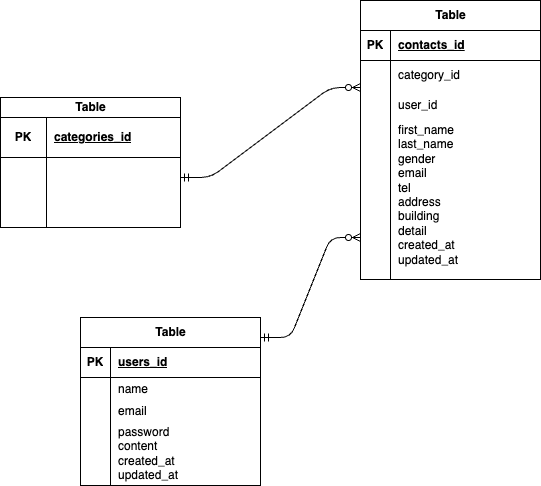

The diagram above was exported from draw.io. Its source (the exported page's mxGraphModel, read from the mxfile embedded in the PNG):
<mxGraphModel dx="659" dy="1395" grid="1" gridSize="10" guides="1" tooltips="1" connect="1" arrows="1" fold="1" page="1" pageScale="1" pageWidth="827" pageHeight="1169" math="0" shadow="0">
  <root>
    <mxCell id="0" />
    <mxCell id="1" parent="0" />
    <mxCell id="30" value="Table" style="shape=table;startSize=30;container=1;collapsible=1;childLayout=tableLayout;fixedRows=1;rowLines=0;fontStyle=1;align=center;resizeLast=1;html=1;" vertex="1" parent="1">
      <mxGeometry x="570" y="-1067" width="180" height="279" as="geometry" />
    </mxCell>
    <mxCell id="31" value="" style="shape=tableRow;horizontal=0;startSize=0;swimlaneHead=0;swimlaneBody=0;fillColor=none;collapsible=0;dropTarget=0;points=[[0,0.5],[1,0.5]];portConstraint=eastwest;top=0;left=0;right=0;bottom=1;" vertex="1" parent="30">
      <mxGeometry y="30" width="180" height="30" as="geometry" />
    </mxCell>
    <mxCell id="32" value="PK" style="shape=partialRectangle;connectable=0;fillColor=none;top=0;left=0;bottom=0;right=0;fontStyle=1;overflow=hidden;whiteSpace=wrap;html=1;" vertex="1" parent="31">
      <mxGeometry width="30" height="30" as="geometry">
        <mxRectangle width="30" height="30" as="alternateBounds" />
      </mxGeometry>
    </mxCell>
    <mxCell id="33" value="contacts_id" style="shape=partialRectangle;connectable=0;fillColor=none;top=0;left=0;bottom=0;right=0;align=left;spacingLeft=6;fontStyle=5;overflow=hidden;whiteSpace=wrap;html=1;" vertex="1" parent="31">
      <mxGeometry x="30" width="150" height="30" as="geometry">
        <mxRectangle width="150" height="30" as="alternateBounds" />
      </mxGeometry>
    </mxCell>
    <mxCell id="34" value="" style="shape=tableRow;horizontal=0;startSize=0;swimlaneHead=0;swimlaneBody=0;fillColor=none;collapsible=0;dropTarget=0;points=[[0,0.5],[1,0.5]];portConstraint=eastwest;top=0;left=0;right=0;bottom=0;" vertex="1" parent="30">
      <mxGeometry y="60" width="180" height="30" as="geometry" />
    </mxCell>
    <mxCell id="35" value="" style="shape=partialRectangle;connectable=0;fillColor=none;top=0;left=0;bottom=0;right=0;editable=1;overflow=hidden;whiteSpace=wrap;html=1;" vertex="1" parent="34">
      <mxGeometry width="30" height="30" as="geometry">
        <mxRectangle width="30" height="30" as="alternateBounds" />
      </mxGeometry>
    </mxCell>
    <mxCell id="36" value="category_id" style="shape=partialRectangle;connectable=0;fillColor=none;top=0;left=0;bottom=0;right=0;align=left;spacingLeft=6;overflow=hidden;whiteSpace=wrap;html=1;" vertex="1" parent="34">
      <mxGeometry x="30" width="150" height="30" as="geometry">
        <mxRectangle width="150" height="30" as="alternateBounds" />
      </mxGeometry>
    </mxCell>
    <mxCell id="37" value="" style="shape=tableRow;horizontal=0;startSize=0;swimlaneHead=0;swimlaneBody=0;fillColor=none;collapsible=0;dropTarget=0;points=[[0,0.5],[1,0.5]];portConstraint=eastwest;top=0;left=0;right=0;bottom=0;" vertex="1" parent="30">
      <mxGeometry y="90" width="180" height="30" as="geometry" />
    </mxCell>
    <mxCell id="38" value="" style="shape=partialRectangle;connectable=0;fillColor=none;top=0;left=0;bottom=0;right=0;editable=1;overflow=hidden;whiteSpace=wrap;html=1;" vertex="1" parent="37">
      <mxGeometry width="30" height="30" as="geometry">
        <mxRectangle width="30" height="30" as="alternateBounds" />
      </mxGeometry>
    </mxCell>
    <mxCell id="39" value="user_id" style="shape=partialRectangle;connectable=0;fillColor=none;top=0;left=0;bottom=0;right=0;align=left;spacingLeft=6;overflow=hidden;whiteSpace=wrap;html=1;" vertex="1" parent="37">
      <mxGeometry x="30" width="150" height="30" as="geometry">
        <mxRectangle width="150" height="30" as="alternateBounds" />
      </mxGeometry>
    </mxCell>
    <mxCell id="40" value="" style="shape=tableRow;horizontal=0;startSize=0;swimlaneHead=0;swimlaneBody=0;fillColor=none;collapsible=0;dropTarget=0;points=[[0,0.5],[1,0.5]];portConstraint=eastwest;top=0;left=0;right=0;bottom=0;" vertex="1" parent="30">
      <mxGeometry y="120" width="180" height="159" as="geometry" />
    </mxCell>
    <mxCell id="41" value="" style="shape=partialRectangle;connectable=0;fillColor=none;top=0;left=0;bottom=0;right=0;editable=1;overflow=hidden;whiteSpace=wrap;html=1;" vertex="1" parent="40">
      <mxGeometry width="30" height="159" as="geometry">
        <mxRectangle width="30" height="159" as="alternateBounds" />
      </mxGeometry>
    </mxCell>
    <mxCell id="42" value="first_name&lt;div&gt;last_name&lt;/div&gt;&lt;div&gt;gender&lt;/div&gt;&lt;div&gt;email&lt;/div&gt;&lt;div&gt;tel&lt;/div&gt;&lt;div&gt;address&lt;/div&gt;&lt;div&gt;building&lt;/div&gt;&lt;div&gt;detail&lt;/div&gt;&lt;div&gt;created_at&lt;/div&gt;&lt;div&gt;updated_at&lt;/div&gt;&lt;div&gt;&lt;br&gt;&lt;/div&gt;" style="shape=partialRectangle;connectable=0;fillColor=none;top=0;left=0;bottom=0;right=0;align=left;spacingLeft=6;overflow=hidden;whiteSpace=wrap;html=1;" vertex="1" parent="40">
      <mxGeometry x="30" width="150" height="159" as="geometry">
        <mxRectangle width="150" height="159" as="alternateBounds" />
      </mxGeometry>
    </mxCell>
    <mxCell id="43" value="" style="edgeStyle=entityRelationEdgeStyle;fontSize=12;html=1;endArrow=ERzeroToMany;startArrow=ERmandOne;" edge="1" parent="1">
      <mxGeometry width="100" height="100" relative="1" as="geometry">
        <mxPoint x="390" y="-890" as="sourcePoint" />
        <mxPoint x="570" y="-980" as="targetPoint" />
        <Array as="points">
          <mxPoint x="540" y="-980" />
        </Array>
      </mxGeometry>
    </mxCell>
    <mxCell id="44" value="Table" style="shape=table;startSize=30;container=1;collapsible=1;childLayout=tableLayout;fixedRows=1;rowLines=0;fontStyle=1;align=center;resizeLast=1;html=1;" vertex="1" parent="1">
      <mxGeometry x="290" y="-750" width="180" height="168" as="geometry" />
    </mxCell>
    <mxCell id="45" value="" style="shape=tableRow;horizontal=0;startSize=0;swimlaneHead=0;swimlaneBody=0;fillColor=none;collapsible=0;dropTarget=0;points=[[0,0.5],[1,0.5]];portConstraint=eastwest;top=0;left=0;right=0;bottom=1;" vertex="1" parent="44">
      <mxGeometry y="30" width="180" height="30" as="geometry" />
    </mxCell>
    <mxCell id="46" value="PK" style="shape=partialRectangle;connectable=0;fillColor=none;top=0;left=0;bottom=0;right=0;fontStyle=1;overflow=hidden;whiteSpace=wrap;html=1;" vertex="1" parent="45">
      <mxGeometry width="30" height="30" as="geometry">
        <mxRectangle width="30" height="30" as="alternateBounds" />
      </mxGeometry>
    </mxCell>
    <mxCell id="47" value="users_id" style="shape=partialRectangle;connectable=0;fillColor=none;top=0;left=0;bottom=0;right=0;align=left;spacingLeft=6;fontStyle=5;overflow=hidden;whiteSpace=wrap;html=1;" vertex="1" parent="45">
      <mxGeometry x="30" width="150" height="30" as="geometry">
        <mxRectangle width="150" height="30" as="alternateBounds" />
      </mxGeometry>
    </mxCell>
    <mxCell id="48" value="" style="shape=tableRow;horizontal=0;startSize=0;swimlaneHead=0;swimlaneBody=0;fillColor=none;collapsible=0;dropTarget=0;points=[[0,0.5],[1,0.5]];portConstraint=eastwest;top=0;left=0;right=0;bottom=0;" vertex="1" parent="44">
      <mxGeometry y="60" width="180" height="24" as="geometry" />
    </mxCell>
    <mxCell id="49" value="" style="shape=partialRectangle;connectable=0;fillColor=none;top=0;left=0;bottom=0;right=0;editable=1;overflow=hidden;whiteSpace=wrap;html=1;" vertex="1" parent="48">
      <mxGeometry width="30" height="24" as="geometry">
        <mxRectangle width="30" height="24" as="alternateBounds" />
      </mxGeometry>
    </mxCell>
    <mxCell id="50" value="name" style="shape=partialRectangle;connectable=0;fillColor=none;top=0;left=0;bottom=0;right=0;align=left;spacingLeft=6;overflow=hidden;whiteSpace=wrap;html=1;" vertex="1" parent="48">
      <mxGeometry x="30" width="150" height="24" as="geometry">
        <mxRectangle width="150" height="24" as="alternateBounds" />
      </mxGeometry>
    </mxCell>
    <mxCell id="51" value="" style="shape=tableRow;horizontal=0;startSize=0;swimlaneHead=0;swimlaneBody=0;fillColor=none;collapsible=0;dropTarget=0;points=[[0,0.5],[1,0.5]];portConstraint=eastwest;top=0;left=0;right=0;bottom=0;" vertex="1" parent="44">
      <mxGeometry y="84" width="180" height="20" as="geometry" />
    </mxCell>
    <mxCell id="52" value="" style="shape=partialRectangle;connectable=0;fillColor=none;top=0;left=0;bottom=0;right=0;editable=1;overflow=hidden;whiteSpace=wrap;html=1;" vertex="1" parent="51">
      <mxGeometry width="30" height="20" as="geometry">
        <mxRectangle width="30" height="20" as="alternateBounds" />
      </mxGeometry>
    </mxCell>
    <mxCell id="53" value="email" style="shape=partialRectangle;connectable=0;fillColor=none;top=0;left=0;bottom=0;right=0;align=left;spacingLeft=6;overflow=hidden;whiteSpace=wrap;html=1;" vertex="1" parent="51">
      <mxGeometry x="30" width="150" height="20" as="geometry">
        <mxRectangle width="150" height="20" as="alternateBounds" />
      </mxGeometry>
    </mxCell>
    <mxCell id="54" value="" style="shape=tableRow;horizontal=0;startSize=0;swimlaneHead=0;swimlaneBody=0;fillColor=none;collapsible=0;dropTarget=0;points=[[0,0.5],[1,0.5]];portConstraint=eastwest;top=0;left=0;right=0;bottom=0;" vertex="1" parent="44">
      <mxGeometry y="104" width="180" height="64" as="geometry" />
    </mxCell>
    <mxCell id="55" value="" style="shape=partialRectangle;connectable=0;fillColor=none;top=0;left=0;bottom=0;right=0;editable=1;overflow=hidden;whiteSpace=wrap;html=1;" vertex="1" parent="54">
      <mxGeometry width="30" height="64" as="geometry">
        <mxRectangle width="30" height="64" as="alternateBounds" />
      </mxGeometry>
    </mxCell>
    <mxCell id="56" value="password&lt;div&gt;content&lt;/div&gt;&lt;div&gt;created_at&lt;/div&gt;&lt;div&gt;updated_at&lt;/div&gt;" style="shape=partialRectangle;connectable=0;fillColor=none;top=0;left=0;bottom=0;right=0;align=left;spacingLeft=6;overflow=hidden;whiteSpace=wrap;html=1;" vertex="1" parent="54">
      <mxGeometry x="30" width="150" height="64" as="geometry">
        <mxRectangle width="150" height="64" as="alternateBounds" />
      </mxGeometry>
    </mxCell>
    <mxCell id="15" value="Table" style="shape=table;startSize=20;container=1;collapsible=1;childLayout=tableLayout;fixedRows=1;rowLines=0;fontStyle=1;align=center;resizeLast=1;html=1;" vertex="1" parent="1">
      <mxGeometry x="210" y="-970" width="180" height="130" as="geometry" />
    </mxCell>
    <mxCell id="16" value="" style="shape=tableRow;horizontal=0;startSize=0;swimlaneHead=0;swimlaneBody=0;fillColor=none;collapsible=0;dropTarget=0;points=[[0,0.5],[1,0.5]];portConstraint=eastwest;top=0;left=0;right=0;bottom=1;" vertex="1" parent="15">
      <mxGeometry y="20" width="180" height="40" as="geometry" />
    </mxCell>
    <mxCell id="17" value="PK" style="shape=partialRectangle;connectable=0;fillColor=none;top=0;left=0;bottom=0;right=0;fontStyle=1;overflow=hidden;whiteSpace=wrap;html=1;" vertex="1" parent="16">
      <mxGeometry width="46" height="40" as="geometry">
        <mxRectangle width="46" height="40" as="alternateBounds" />
      </mxGeometry>
    </mxCell>
    <mxCell id="18" value="categories_id" style="shape=partialRectangle;connectable=0;fillColor=none;top=0;left=0;bottom=0;right=0;align=left;spacingLeft=6;fontStyle=5;overflow=hidden;whiteSpace=wrap;html=1;" vertex="1" parent="16">
      <mxGeometry x="46" width="134" height="40" as="geometry">
        <mxRectangle width="134" height="40" as="alternateBounds" />
      </mxGeometry>
    </mxCell>
    <mxCell id="22" value="" style="shape=tableRow;horizontal=0;startSize=0;swimlaneHead=0;swimlaneBody=0;fillColor=none;collapsible=0;dropTarget=0;points=[[0,0.5],[1,0.5]];portConstraint=eastwest;top=0;left=0;right=0;bottom=0;" vertex="1" parent="15">
      <mxGeometry y="60" width="180" height="20" as="geometry" />
    </mxCell>
    <mxCell id="23" value="" style="shape=partialRectangle;connectable=0;fillColor=none;top=0;left=0;bottom=0;right=0;editable=1;overflow=hidden;whiteSpace=wrap;html=1;" vertex="1" parent="22">
      <mxGeometry width="46" height="20" as="geometry">
        <mxRectangle width="46" height="20" as="alternateBounds" />
      </mxGeometry>
    </mxCell>
    <mxCell id="24" value="" style="shape=partialRectangle;connectable=0;fillColor=none;top=0;left=0;bottom=0;right=0;align=left;spacingLeft=6;overflow=hidden;whiteSpace=wrap;html=1;" vertex="1" parent="22">
      <mxGeometry x="46" width="134" height="20" as="geometry">
        <mxRectangle width="134" height="20" as="alternateBounds" />
      </mxGeometry>
    </mxCell>
    <mxCell id="19" value="" style="shape=tableRow;horizontal=0;startSize=0;swimlaneHead=0;swimlaneBody=0;fillColor=none;collapsible=0;dropTarget=0;points=[[0,0.5],[1,0.5]];portConstraint=eastwest;top=0;left=0;right=0;bottom=0;" vertex="1" parent="15">
      <mxGeometry y="80" width="180" height="30" as="geometry" />
    </mxCell>
    <mxCell id="20" value="" style="shape=partialRectangle;connectable=0;fillColor=none;top=0;left=0;bottom=0;right=0;editable=1;overflow=hidden;whiteSpace=wrap;html=1;" vertex="1" parent="19">
      <mxGeometry width="46" height="30" as="geometry">
        <mxRectangle width="46" height="30" as="alternateBounds" />
      </mxGeometry>
    </mxCell>
    <mxCell id="21" value="" style="shape=partialRectangle;connectable=0;fillColor=none;top=0;left=0;bottom=0;right=0;align=left;spacingLeft=6;overflow=hidden;whiteSpace=wrap;html=1;" vertex="1" parent="19">
      <mxGeometry x="46" width="134" height="30" as="geometry">
        <mxRectangle width="134" height="30" as="alternateBounds" />
      </mxGeometry>
    </mxCell>
    <mxCell id="25" value="" style="shape=tableRow;horizontal=0;startSize=0;swimlaneHead=0;swimlaneBody=0;fillColor=none;collapsible=0;dropTarget=0;points=[[0,0.5],[1,0.5]];portConstraint=eastwest;top=0;left=0;right=0;bottom=0;" vertex="1" parent="15">
      <mxGeometry y="110" width="180" height="20" as="geometry" />
    </mxCell>
    <mxCell id="26" value="" style="shape=partialRectangle;connectable=0;fillColor=none;top=0;left=0;bottom=0;right=0;editable=1;overflow=hidden;whiteSpace=wrap;html=1;" vertex="1" parent="25">
      <mxGeometry width="46" height="20" as="geometry">
        <mxRectangle width="46" height="20" as="alternateBounds" />
      </mxGeometry>
    </mxCell>
    <mxCell id="27" value="" style="shape=partialRectangle;connectable=0;fillColor=none;top=0;left=0;bottom=0;right=0;align=left;spacingLeft=6;overflow=hidden;whiteSpace=wrap;html=1;" vertex="1" parent="25">
      <mxGeometry x="46" width="134" height="20" as="geometry">
        <mxRectangle width="134" height="20" as="alternateBounds" />
      </mxGeometry>
    </mxCell>
    <mxCell id="57" value="" style="edgeStyle=entityRelationEdgeStyle;fontSize=12;html=1;endArrow=ERzeroToMany;startArrow=ERmandOne;" edge="1" parent="1">
      <mxGeometry width="100" height="100" relative="1" as="geometry">
        <mxPoint x="470" y="-730" as="sourcePoint" />
        <mxPoint x="570" y="-830" as="targetPoint" />
      </mxGeometry>
    </mxCell>
  </root>
</mxGraphModel>